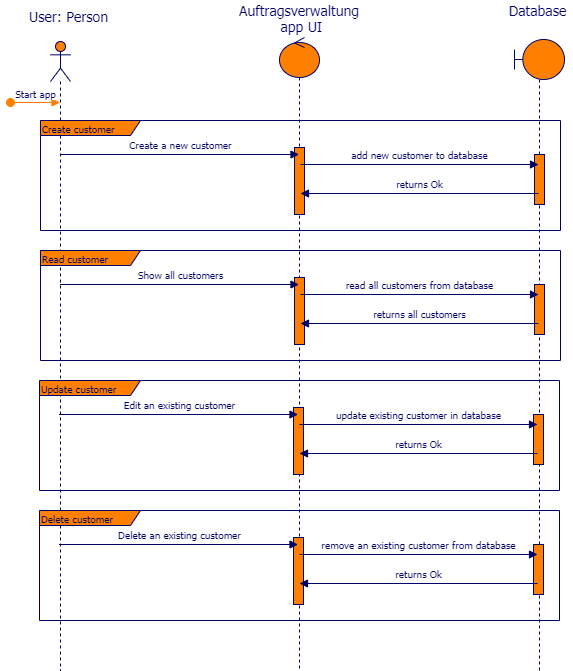

The diagram above was exported from draw.io. Its source (the exported page's mxGraphModel, read from the mxfile embedded in the PNG):
<mxGraphModel dx="1502" dy="1016" grid="1" gridSize="10" guides="1" tooltips="1" connect="1" arrows="1" fold="1" page="1" pageScale="1" pageWidth="827" pageHeight="1169" math="0" shadow="0">
  <root>
    <mxCell id="0" />
    <mxCell id="1" parent="0" />
    <mxCell id="UnbfdXpBwL-s8GMnA-oI-1" value="" style="shape=umlLifeline;participant=umlActor;perimeter=lifelinePerimeter;whiteSpace=wrap;html=1;container=1;collapsible=0;recursiveResize=0;verticalAlign=top;spacingTop=36;labelBackgroundColor=#ffffff;outlineConnect=0;strokeColor=#000066;fillColor=#FF8000;fontFamily=Tahoma;fontSize=14;fontColor=#000066;" vertex="1" parent="1">
      <mxGeometry x="70" y="51" width="20" height="629" as="geometry" />
    </mxCell>
    <mxCell id="UnbfdXpBwL-s8GMnA-oI-2" value="Create customer" style="shape=umlFrame;whiteSpace=wrap;html=1;strokeColor=#000066;fillColor=#FF8000;fontFamily=Tahoma;fontSize=10;fontColor=#000066;align=left;width=100;height=15;" vertex="1" parent="1">
      <mxGeometry x="60" y="130" width="520" height="110" as="geometry" />
    </mxCell>
    <mxCell id="UnbfdXpBwL-s8GMnA-oI-3" value="User: Person" style="text;html=1;resizable=0;points=[];autosize=1;align=center;verticalAlign=top;spacingTop=-4;fontSize=14;fontFamily=Tahoma;fontColor=#000066;" vertex="1" parent="1">
      <mxGeometry x="43" y="16" width="90" height="20" as="geometry" />
    </mxCell>
    <mxCell id="UnbfdXpBwL-s8GMnA-oI-4" value="" style="shape=umlLifeline;participant=umlControl;perimeter=lifelinePerimeter;whiteSpace=wrap;html=1;container=1;collapsible=0;recursiveResize=0;verticalAlign=top;spacingTop=36;labelBackgroundColor=#ffffff;outlineConnect=0;strokeColor=#000066;fillColor=#FF8000;fontFamily=Tahoma;fontSize=14;fontColor=#000066;" vertex="1" parent="1">
      <mxGeometry x="299" y="47" width="40" height="633" as="geometry" />
    </mxCell>
    <mxCell id="UnbfdXpBwL-s8GMnA-oI-5" value="&lt;div style=&quot;text-align: center&quot;&gt;&lt;span&gt;Auftragsverwaltung&amp;nbsp;&lt;/span&gt;&lt;/div&gt;&lt;div style=&quot;text-align: center&quot;&gt;&lt;span&gt;app UI&lt;/span&gt;&lt;br&gt;&lt;/div&gt;" style="text;html=1;resizable=0;points=[];autosize=1;align=left;verticalAlign=top;spacingTop=-4;fontSize=14;fontFamily=Tahoma;fontColor=#000066;" vertex="1" parent="1">
      <mxGeometry x="257" y="10" width="140" height="30" as="geometry" />
    </mxCell>
    <mxCell id="UnbfdXpBwL-s8GMnA-oI-6" value="" style="shape=umlLifeline;participant=umlBoundary;perimeter=lifelinePerimeter;whiteSpace=wrap;html=1;container=1;collapsible=0;recursiveResize=0;verticalAlign=top;spacingTop=36;labelBackgroundColor=#ffffff;outlineConnect=0;fontFamily=Tahoma;fontSize=14;fontColor=#000066;align=center;strokeColor=#000066;fillColor=#FF8000;" vertex="1" parent="1">
      <mxGeometry x="534" y="49" width="50" height="631" as="geometry" />
    </mxCell>
    <mxCell id="UnbfdXpBwL-s8GMnA-oI-7" value="&lt;div style=&quot;text-align: center&quot;&gt;Database&lt;/div&gt;" style="text;html=1;resizable=0;points=[];autosize=1;align=center;verticalAlign=top;spacingTop=-4;fontSize=14;fontFamily=Tahoma;fontColor=#000066;" vertex="1" parent="1">
      <mxGeometry x="522" y="10" width="70" height="20" as="geometry" />
    </mxCell>
    <mxCell id="UnbfdXpBwL-s8GMnA-oI-8" value="Start app" style="html=1;verticalAlign=bottom;startArrow=oval;startFill=1;endArrow=block;startSize=8;strokeColor=#FF8000;fontFamily=Tahoma;fontSize=10;fontColor=#000066;" edge="1" parent="1">
      <mxGeometry width="60" relative="1" as="geometry">
        <mxPoint x="30" y="112" as="sourcePoint" />
        <mxPoint x="79.50000000000023" y="112" as="targetPoint" />
      </mxGeometry>
    </mxCell>
    <mxCell id="UnbfdXpBwL-s8GMnA-oI-9" value="" style="html=1;points=[];perimeter=orthogonalPerimeter;strokeColor=#000066;fillColor=#FF8000;fontFamily=Tahoma;fontSize=14;fontColor=#000066;align=center;" vertex="1" parent="1">
      <mxGeometry x="314" y="157" width="10" height="67" as="geometry" />
    </mxCell>
    <mxCell id="UnbfdXpBwL-s8GMnA-oI-10" value="&lt;font style=&quot;font-size: 10px&quot;&gt;Create a new customer&lt;/font&gt;" style="html=1;verticalAlign=bottom;endArrow=block;fontFamily=Tahoma;fontSize=14;fontColor=#000066;strokeColor=#000066;" edge="1" parent="1">
      <mxGeometry relative="1" as="geometry">
        <mxPoint x="79.5" y="164.000000000005" as="sourcePoint" />
        <mxPoint x="318.5" y="164.000000000005" as="targetPoint" />
      </mxGeometry>
    </mxCell>
    <mxCell id="UnbfdXpBwL-s8GMnA-oI-11" value="" style="html=1;points=[];perimeter=orthogonalPerimeter;strokeColor=#000066;fillColor=#FF8000;fontFamily=Tahoma;fontSize=14;fontColor=#000066;align=center;" vertex="1" parent="1">
      <mxGeometry x="554" y="164" width="10" height="50" as="geometry" />
    </mxCell>
    <mxCell id="UnbfdXpBwL-s8GMnA-oI-12" value="&lt;span style=&quot;font-size: 10px&quot;&gt;add new customer to database&lt;/span&gt;" style="html=1;verticalAlign=bottom;endArrow=block;fontFamily=Tahoma;fontSize=14;fontColor=#000066;strokeColor=#000066;" edge="1" parent="1">
      <mxGeometry relative="1" as="geometry">
        <mxPoint x="320" y="174" as="sourcePoint" />
        <mxPoint x="558" y="174.000000000005" as="targetPoint" />
      </mxGeometry>
    </mxCell>
    <mxCell id="UnbfdXpBwL-s8GMnA-oI-13" value="&lt;span style=&quot;font-size: 10px&quot;&gt;returns Ok&lt;/span&gt;" style="html=1;verticalAlign=bottom;endArrow=none;fontFamily=Tahoma;fontSize=14;fontColor=#000066;strokeColor=#000066;startArrow=block;startFill=1;endFill=0;" edge="1" parent="1">
      <mxGeometry relative="1" as="geometry">
        <mxPoint x="320" y="203" as="sourcePoint" />
        <mxPoint x="558" y="203.000000000005" as="targetPoint" />
      </mxGeometry>
    </mxCell>
    <mxCell id="UnbfdXpBwL-s8GMnA-oI-14" value="Read customer" style="shape=umlFrame;whiteSpace=wrap;html=1;strokeColor=#000066;fillColor=#FF8000;fontFamily=Tahoma;fontSize=10;fontColor=#000066;align=left;width=100;height=15;" vertex="1" parent="1">
      <mxGeometry x="60" y="260" width="520" height="110" as="geometry" />
    </mxCell>
    <mxCell id="UnbfdXpBwL-s8GMnA-oI-15" value="" style="html=1;points=[];perimeter=orthogonalPerimeter;strokeColor=#000066;fillColor=#FF8000;fontFamily=Tahoma;fontSize=14;fontColor=#000066;align=center;" vertex="1" parent="1">
      <mxGeometry x="314" y="287" width="10" height="67" as="geometry" />
    </mxCell>
    <mxCell id="UnbfdXpBwL-s8GMnA-oI-16" value="&lt;font style=&quot;font-size: 10px&quot;&gt;Show all customers&lt;/font&gt;" style="html=1;verticalAlign=bottom;endArrow=block;fontFamily=Tahoma;fontSize=14;fontColor=#000066;strokeColor=#000066;" edge="1" parent="1">
      <mxGeometry relative="1" as="geometry">
        <mxPoint x="79.5" y="294.000000000005" as="sourcePoint" />
        <mxPoint x="318.5" y="294.000000000005" as="targetPoint" />
      </mxGeometry>
    </mxCell>
    <mxCell id="UnbfdXpBwL-s8GMnA-oI-17" value="" style="html=1;points=[];perimeter=orthogonalPerimeter;strokeColor=#000066;fillColor=#FF8000;fontFamily=Tahoma;fontSize=14;fontColor=#000066;align=center;" vertex="1" parent="1">
      <mxGeometry x="554" y="294" width="10" height="50" as="geometry" />
    </mxCell>
    <mxCell id="UnbfdXpBwL-s8GMnA-oI-18" value="&lt;span style=&quot;font-size: 10px&quot;&gt;read all customers from database&lt;/span&gt;" style="html=1;verticalAlign=bottom;endArrow=block;fontFamily=Tahoma;fontSize=14;fontColor=#000066;strokeColor=#000066;" edge="1" parent="1">
      <mxGeometry relative="1" as="geometry">
        <mxPoint x="320" y="304" as="sourcePoint" />
        <mxPoint x="558" y="304.000000000005" as="targetPoint" />
      </mxGeometry>
    </mxCell>
    <mxCell id="UnbfdXpBwL-s8GMnA-oI-19" value="&lt;span style=&quot;font-size: 10px&quot;&gt;returns all customers&lt;/span&gt;" style="html=1;verticalAlign=bottom;endArrow=none;fontFamily=Tahoma;fontSize=14;fontColor=#000066;strokeColor=#000066;startArrow=block;startFill=1;endFill=0;" edge="1" parent="1">
      <mxGeometry relative="1" as="geometry">
        <mxPoint x="320" y="333" as="sourcePoint" />
        <mxPoint x="558" y="333.000000000005" as="targetPoint" />
      </mxGeometry>
    </mxCell>
    <mxCell id="UnbfdXpBwL-s8GMnA-oI-20" value="Update customer" style="shape=umlFrame;whiteSpace=wrap;html=1;strokeColor=#000066;fillColor=#FF8000;fontFamily=Tahoma;fontSize=10;fontColor=#000066;align=left;width=101;height=15;" vertex="1" parent="1">
      <mxGeometry x="59" y="390" width="520" height="110" as="geometry" />
    </mxCell>
    <mxCell id="UnbfdXpBwL-s8GMnA-oI-21" value="" style="html=1;points=[];perimeter=orthogonalPerimeter;strokeColor=#000066;fillColor=#FF8000;fontFamily=Tahoma;fontSize=14;fontColor=#000066;align=center;" vertex="1" parent="1">
      <mxGeometry x="313" y="417" width="10" height="67" as="geometry" />
    </mxCell>
    <mxCell id="UnbfdXpBwL-s8GMnA-oI-22" value="&lt;font style=&quot;font-size: 10px&quot;&gt;Edit an existing customer&lt;/font&gt;" style="html=1;verticalAlign=bottom;endArrow=block;fontFamily=Tahoma;fontSize=14;fontColor=#000066;strokeColor=#000066;" edge="1" parent="1">
      <mxGeometry relative="1" as="geometry">
        <mxPoint x="78.5" y="424.000000000005" as="sourcePoint" />
        <mxPoint x="317.5" y="424.000000000005" as="targetPoint" />
      </mxGeometry>
    </mxCell>
    <mxCell id="UnbfdXpBwL-s8GMnA-oI-23" value="" style="html=1;points=[];perimeter=orthogonalPerimeter;strokeColor=#000066;fillColor=#FF8000;fontFamily=Tahoma;fontSize=14;fontColor=#000066;align=center;" vertex="1" parent="1">
      <mxGeometry x="553" y="424" width="10" height="50" as="geometry" />
    </mxCell>
    <mxCell id="UnbfdXpBwL-s8GMnA-oI-24" value="&lt;span style=&quot;font-size: 10px&quot;&gt;update existing customer in database&lt;/span&gt;" style="html=1;verticalAlign=bottom;endArrow=block;fontFamily=Tahoma;fontSize=14;fontColor=#000066;strokeColor=#000066;" edge="1" parent="1">
      <mxGeometry relative="1" as="geometry">
        <mxPoint x="319" y="434" as="sourcePoint" />
        <mxPoint x="557" y="434.000000000005" as="targetPoint" />
      </mxGeometry>
    </mxCell>
    <mxCell id="UnbfdXpBwL-s8GMnA-oI-25" value="&lt;span style=&quot;font-size: 10px&quot;&gt;returns Ok&lt;/span&gt;" style="html=1;verticalAlign=bottom;endArrow=none;fontFamily=Tahoma;fontSize=14;fontColor=#000066;strokeColor=#000066;startArrow=block;startFill=1;endFill=0;" edge="1" parent="1">
      <mxGeometry relative="1" as="geometry">
        <mxPoint x="319" y="463" as="sourcePoint" />
        <mxPoint x="557" y="463.000000000005" as="targetPoint" />
      </mxGeometry>
    </mxCell>
    <mxCell id="UnbfdXpBwL-s8GMnA-oI-26" value="Delete customer" style="shape=umlFrame;whiteSpace=wrap;html=1;strokeColor=#000066;fillColor=#FF8000;fontFamily=Tahoma;fontSize=10;fontColor=#000066;align=left;width=101;height=15;" vertex="1" parent="1">
      <mxGeometry x="59" y="520" width="520" height="110" as="geometry" />
    </mxCell>
    <mxCell id="UnbfdXpBwL-s8GMnA-oI-27" value="" style="html=1;points=[];perimeter=orthogonalPerimeter;strokeColor=#000066;fillColor=#FF8000;fontFamily=Tahoma;fontSize=14;fontColor=#000066;align=center;" vertex="1" parent="1">
      <mxGeometry x="313" y="547" width="10" height="67" as="geometry" />
    </mxCell>
    <mxCell id="UnbfdXpBwL-s8GMnA-oI-28" value="&lt;span style=&quot;font-size: 10px&quot;&gt;Delete an existing customer&lt;/span&gt;" style="html=1;verticalAlign=bottom;endArrow=block;fontFamily=Tahoma;fontSize=14;fontColor=#000066;strokeColor=#000066;" edge="1" parent="1">
      <mxGeometry relative="1" as="geometry">
        <mxPoint x="78.5" y="554.000000000005" as="sourcePoint" />
        <mxPoint x="317.5" y="554.000000000005" as="targetPoint" />
      </mxGeometry>
    </mxCell>
    <mxCell id="UnbfdXpBwL-s8GMnA-oI-29" value="" style="html=1;points=[];perimeter=orthogonalPerimeter;strokeColor=#000066;fillColor=#FF8000;fontFamily=Tahoma;fontSize=14;fontColor=#000066;align=center;" vertex="1" parent="1">
      <mxGeometry x="553" y="554" width="10" height="50" as="geometry" />
    </mxCell>
    <mxCell id="UnbfdXpBwL-s8GMnA-oI-30" value="&lt;span style=&quot;font-size: 10px&quot;&gt;remove an existing customer from database&lt;/span&gt;" style="html=1;verticalAlign=bottom;endArrow=block;fontFamily=Tahoma;fontSize=14;fontColor=#000066;strokeColor=#000066;" edge="1" parent="1">
      <mxGeometry relative="1" as="geometry">
        <mxPoint x="319" y="564" as="sourcePoint" />
        <mxPoint x="557" y="564.000000000005" as="targetPoint" />
      </mxGeometry>
    </mxCell>
    <mxCell id="UnbfdXpBwL-s8GMnA-oI-31" value="&lt;span style=&quot;font-size: 10px&quot;&gt;returns Ok&lt;/span&gt;" style="html=1;verticalAlign=bottom;endArrow=none;fontFamily=Tahoma;fontSize=14;fontColor=#000066;strokeColor=#000066;startArrow=block;startFill=1;endFill=0;" edge="1" parent="1">
      <mxGeometry relative="1" as="geometry">
        <mxPoint x="319" y="593" as="sourcePoint" />
        <mxPoint x="557" y="593.000000000005" as="targetPoint" />
      </mxGeometry>
    </mxCell>
  </root>
</mxGraphModel>